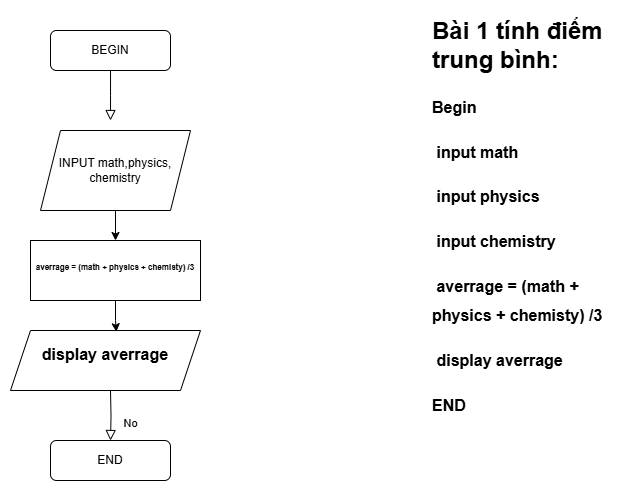

The diagram above was exported from draw.io. Its source (the exported page's mxGraphModel, read from the mxfile embedded in the PNG):
<mxGraphModel dx="1121" dy="547" grid="1" gridSize="10" guides="1" tooltips="1" connect="1" arrows="1" fold="1" page="1" pageScale="1" pageWidth="827" pageHeight="1169" math="0" shadow="0">
  <root>
    <mxCell id="WIyWlLk6GJQsqaUBKTNV-0" />
    <mxCell id="WIyWlLk6GJQsqaUBKTNV-1" parent="WIyWlLk6GJQsqaUBKTNV-0" />
    <mxCell id="WIyWlLk6GJQsqaUBKTNV-2" value="" style="rounded=0;html=1;jettySize=auto;orthogonalLoop=1;fontSize=11;endArrow=block;endFill=0;endSize=8;strokeWidth=1;shadow=0;labelBackgroundColor=none;edgeStyle=orthogonalEdgeStyle;" parent="WIyWlLk6GJQsqaUBKTNV-1" source="WIyWlLk6GJQsqaUBKTNV-3" edge="1">
      <mxGeometry relative="1" as="geometry">
        <mxPoint x="220" y="169.9999999999999" as="targetPoint" />
      </mxGeometry>
    </mxCell>
    <mxCell id="WIyWlLk6GJQsqaUBKTNV-3" value="BEGIN" style="rounded=1;whiteSpace=wrap;html=1;fontSize=12;glass=0;strokeWidth=1;shadow=0;" parent="WIyWlLk6GJQsqaUBKTNV-1" vertex="1">
      <mxGeometry x="160" y="80" width="120" height="40" as="geometry" />
    </mxCell>
    <mxCell id="WIyWlLk6GJQsqaUBKTNV-8" value="No" style="rounded=0;html=1;jettySize=auto;orthogonalLoop=1;fontSize=11;endArrow=block;endFill=0;endSize=8;strokeWidth=1;shadow=0;labelBackgroundColor=none;edgeStyle=orthogonalEdgeStyle;" parent="WIyWlLk6GJQsqaUBKTNV-1" target="WIyWlLk6GJQsqaUBKTNV-11" edge="1">
      <mxGeometry x="0.3333" y="20" relative="1" as="geometry">
        <mxPoint as="offset" />
        <mxPoint x="220" y="440" as="sourcePoint" />
      </mxGeometry>
    </mxCell>
    <mxCell id="WIyWlLk6GJQsqaUBKTNV-11" value="END" style="rounded=1;whiteSpace=wrap;html=1;fontSize=12;glass=0;strokeWidth=1;shadow=0;" parent="WIyWlLk6GJQsqaUBKTNV-1" vertex="1">
      <mxGeometry x="160" y="490" width="120" height="40" as="geometry" />
    </mxCell>
    <mxCell id="nM9-EkCgpE2CV11sLATn-0" value="&lt;h1 style=&quot;margin-top: 0px;&quot;&gt;Bài 1 tính điểm trung bình:&lt;br&gt;&lt;/h1&gt;&lt;h1 style=&quot;margin-top: 0px;&quot;&gt;&lt;font size=&quot;3&quot;&gt;Begin&lt;/font&gt;&lt;/h1&gt;&lt;h1 style=&quot;margin-top: 0px;&quot;&gt;&lt;font size=&quot;3&quot;&gt;&amp;nbsp;input math&lt;/font&gt;&lt;/h1&gt;&lt;h1 style=&quot;margin-top: 0px;&quot;&gt;&lt;font size=&quot;3&quot;&gt;&amp;nbsp;input physics&lt;/font&gt;&lt;/h1&gt;&lt;h1 style=&quot;margin-top: 0px;&quot;&gt;&lt;font size=&quot;3&quot;&gt;&amp;nbsp;input chemistry&lt;/font&gt;&lt;/h1&gt;&lt;h1 style=&quot;margin-top: 0px;&quot;&gt;&lt;font size=&quot;3&quot;&gt;&amp;nbsp;averrage = (math + physics + chemisty) /3&lt;/font&gt;&lt;/h1&gt;&lt;h1 style=&quot;margin-top: 0px;&quot;&gt;&lt;font size=&quot;3&quot;&gt;&amp;nbsp;display averrage&lt;/font&gt;&lt;/h1&gt;&lt;h1 style=&quot;margin-top: 0px;&quot;&gt;&lt;font size=&quot;3&quot;&gt;END&lt;/font&gt;&lt;/h1&gt;" style="text;html=1;whiteSpace=wrap;overflow=hidden;rounded=0;" vertex="1" parent="WIyWlLk6GJQsqaUBKTNV-1">
      <mxGeometry x="540" y="60" width="180" height="440" as="geometry" />
    </mxCell>
    <mxCell id="nM9-EkCgpE2CV11sLATn-3" style="edgeStyle=orthogonalEdgeStyle;rounded=0;orthogonalLoop=1;jettySize=auto;html=1;exitX=0.5;exitY=1;exitDx=0;exitDy=0;entryX=0.5;entryY=0;entryDx=0;entryDy=0;" edge="1" parent="WIyWlLk6GJQsqaUBKTNV-1" source="nM9-EkCgpE2CV11sLATn-1" target="nM9-EkCgpE2CV11sLATn-2">
      <mxGeometry relative="1" as="geometry" />
    </mxCell>
    <mxCell id="nM9-EkCgpE2CV11sLATn-1" value="INPUT math,physics,&lt;div&gt;chemistry&lt;/div&gt;" style="shape=parallelogram;perimeter=parallelogramPerimeter;whiteSpace=wrap;html=1;fixedSize=1;" vertex="1" parent="WIyWlLk6GJQsqaUBKTNV-1">
      <mxGeometry x="150" y="180" width="150" height="80" as="geometry" />
    </mxCell>
    <mxCell id="nM9-EkCgpE2CV11sLATn-2" value="&lt;h1 style=&quot;text-align: left; margin-top: 0px;&quot;&gt;&lt;font style=&quot;font-size: 8px;&quot;&gt;averrage = (math + physics + chemisty) /3&lt;/font&gt;&lt;/h1&gt;" style="rounded=0;whiteSpace=wrap;html=1;" vertex="1" parent="WIyWlLk6GJQsqaUBKTNV-1">
      <mxGeometry x="140" y="290" width="170" height="60" as="geometry" />
    </mxCell>
    <mxCell id="nM9-EkCgpE2CV11sLATn-4" value="&lt;h1 style=&quot;text-align: left; margin-top: 0px;&quot;&gt;&lt;font size=&quot;3&quot;&gt;display averrage&lt;/font&gt;&lt;/h1&gt;" style="shape=parallelogram;perimeter=parallelogramPerimeter;whiteSpace=wrap;html=1;fixedSize=1;" vertex="1" parent="WIyWlLk6GJQsqaUBKTNV-1">
      <mxGeometry x="120" y="380" width="190" height="60" as="geometry" />
    </mxCell>
    <mxCell id="nM9-EkCgpE2CV11sLATn-5" style="edgeStyle=orthogonalEdgeStyle;rounded=0;orthogonalLoop=1;jettySize=auto;html=1;entryX=0.557;entryY=0.021;entryDx=0;entryDy=0;entryPerimeter=0;" edge="1" parent="WIyWlLk6GJQsqaUBKTNV-1" source="nM9-EkCgpE2CV11sLATn-2" target="nM9-EkCgpE2CV11sLATn-4">
      <mxGeometry relative="1" as="geometry" />
    </mxCell>
  </root>
</mxGraphModel>